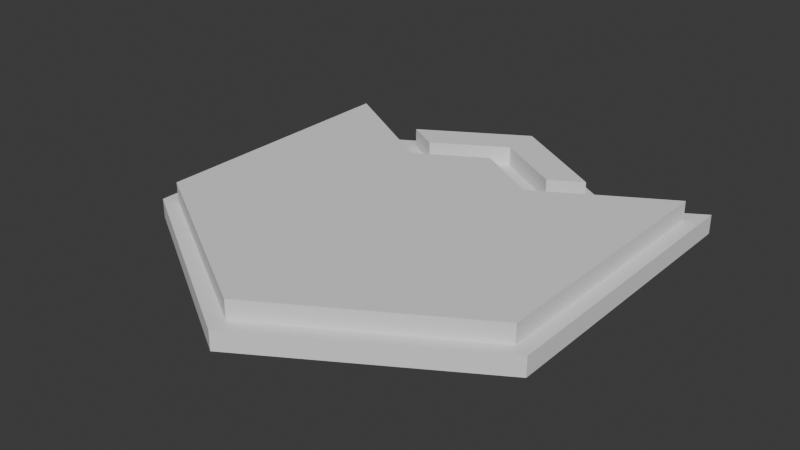 # Source: badge.blend  (saved by Blender 4.3.34; exported with 4.5.12 LTS)
import bpy
from mathutils import Matrix  # noqa: F401  (used for matrix-valued properties, if any)

bpy.ops.wm.read_factory_settings(use_empty=True)
scene = bpy.context.scene
scene.name = 'Scene'

# ---- collections
col_collection = bpy.data.collections.new('Collection'); scene.collection.children.link(col_collection)

# ---- world
world_world = bpy.data.worlds.new('World'); scene.world = world_world
world_world.use_nodes = True; world_world.node_tree.nodes.clear()
_N = world_world.node_tree.nodes; _L = world_world.node_tree.links
n0 = _N.new('ShaderNodeOutputWorld'); n0.name = 'World Output'; n0.location = (300, 300)
n1 = _N.new('ShaderNodeBackground'); n1.name = 'Background'; n1.location = (10, 300)
n1.inputs[0].default_value = (0.05088, 0.05088, 0.05088, 1.0)
_L.new(n1.outputs[0], n0.inputs[0])
n0.is_active_output = True
world_world.color = (0.05088, 0.05088, 0.05088)
world_world.use_sun_shadow = False
world_world.sun_shadow_jitter_overblur = 0.0

# ---- meshes
me_plane = bpy.data.meshes.new('Plane')
me_plane.from_pydata([(-7.844e-06, -0.9857, 0.05), (-7.533e-06, 1.014, 0.05), (0.9901, -0.4412, 0.05), (0.9901, 0.8311, 0.05), (-0.9901, -0.4412, 0.05), (-0.9901, 0.8311, 0.05), (-7.59e-06, 0.6677, 0.05), (-7.563e-06, 0.8311, 0.05), (-0.3465, 0.4796, 0.05), (0.3416, 0.4796, 0.05), (0.5247, 0.7222, 0.05), (0.3614, 0.6331, 0.05), (-0.3614, 0.6331, 0.05), (-0.5297, 0.7222, 0.05), (-7.844e-06, -0.9857, -0.05), (-7.533e-06, 1.014, -0.05), (0.9901, -0.4412, -0.05), (0.9901, 0.8311, -0.05), (-0.9901, -0.4412, -0.05), (-0.9901, 0.8311, -0.05), (-7.59e-06, 0.6677, -0.05), (-7.563e-06, 0.8311, -0.05), (-0.3465, 0.4796, -0.05), (0.3416, 0.4796, -0.05), (0.5247, 0.7222, -0.05), (0.3614, 0.6331, -0.05), (-0.3614, 0.6331, -0.05), (-0.5297, 0.7222, -0.05)], [], [(2, 3, 9, 6, 8, 5, 4, 0), (12, 7, 11, 10, 1, 13), (16, 14, 18, 19, 22, 20, 23, 17), (26, 27, 15, 24, 25, 21), (5, 8, 22, 19), (9, 3, 17, 23), (0, 4, 18, 14), (7, 12, 26, 21), (1, 10, 24, 15), (10, 11, 25, 24), (12, 13, 27, 26), (3, 2, 16, 17), (11, 7, 21, 25), (4, 5, 19, 18), (8, 6, 20, 22), (2, 0, 14, 16), (13, 1, 15, 27), (6, 9, 23, 20)])
_uv = me_plane.uv_layers.new(name='UVMap')
_uv.uv.foreach_set('vector', [0.0, 0.0, 0.0, 0.0, 0.0, 0.0, 0.0, 0.0, 0.0, 0.0, 0.0, 0.0, 0.0, 0.0, 0.0, 0.0, 0.0, 0.0, 0.0, 0.0, 0.0, 0.0, 0.0, 0.0, 0.0, 0.0, 0.0, 0.0, 0.0, 0.0, 0.0, 0.0, 0.0, 0.0, 0.0, 0.0, 0.0, 0.0, 0.0, 0.0, 0.0, 0.0, 0.0, 0.0, 0.0, 0.0, 0.0, 0.0, 0.0, 0.0, 0.0, 0.0, 0.0, 0.0, 0.0, 0.0, 0.0, 0.0, 0.0, 0.0, 0.0, 0.0, 0.0, 0.0, 0.0, 0.0, 0.0, 0.0, 0.0, 0.0, 0.0, 0.0, 0.0, 0.0, 0.0, 0.0, 0.0, 0.0, 0.0, 0.0, 0.0, 0.0, 0.0, 0.0, 0.0, 0.0, 0.0, 0.0, 0.0, 0.0, 0.0, 0.0, 0.0, 0.0, 0.0, 0.0, 0.0, 0.0, 0.0, 0.0, 0.0, 0.0, 0.0, 0.0, 0.0, 0.0, 0.0, 0.0, 0.0, 0.0, 0.0, 0.0, 0.0, 0.0, 0.0, 0.0, 0.0, 0.0, 0.0, 0.0, 0.0, 0.0, 0.0, 0.0, 0.0, 0.0, 0.0, 0.0, 0.0, 0.0, 0.0, 0.0, 0.0, 0.0, 0.0, 0.0, 0.0, 0.0, 0.0, 0.0, 0.0, 0.0, 0.0, 0.0, 0.0, 0.0, 0.0, 0.0, 0.0, 0.0, 0.0, 0.0, 0.0, 0.0, 0.0, 0.0, 0.0, 0.0, 0.0, 0.0, 0.0, 0.0, 0.0, 0.0, 0.0, 0.0, 0.0, 0.0])
me_plane.update()
me_plane_001 = bpy.data.meshes.new('Plane.001')
me_plane_001.from_pydata([(5.403e-05, -1.07, 0.05), (0.0002656, 1.096, 0.05), (1.067, -0.4714, 0.05), (1.067, 0.9564, 0.05), (-1.067, -0.4714, 0.05), (-1.067, 0.9564, 0.05), (5.431e-05, 0.7767, 0.05), (5.431e-05, 0.7767, 0.05), (-0.3811, 0.5698, 0.05), (0.3758, 0.5698, 0.05), (0.6675, 0.7279, 0.05), (0.3758, 0.5698, 0.05), (-0.3811, 0.5698, 0.05), (-0.6715, 0.7284, 0.05), (5.403e-05, -1.07, -0.05), (0.0002656, 1.096, -0.05), (1.067, -0.4714, -0.05), (1.067, 0.9564, -0.05), (-1.067, -0.4714, -0.05), (-1.067, 0.9564, -0.05), (5.431e-05, 0.7767, -0.05), (0.0002656, 0.7767, -0.05), (-0.3811, 0.5698, -0.05), (0.3758, 0.5698, -0.05), (0.6675, 0.7279, -0.05), (0.3758, 0.5698, -0.05), (-0.3811, 0.5698, -0.05), (-0.6707, 0.7279, -0.05)], [], [(2, 3, 9, 6, 8, 5, 4, 0), (12, 7, 11, 10, 1, 13), (16, 14, 18, 19, 22, 20, 23, 17), (26, 27, 15, 24, 25, 21), (5, 8, 22, 19), (9, 3, 17, 23), (0, 4, 18, 14), (1, 10, 24, 15), (10, 11, 25, 24), (12, 13, 27, 26), (3, 2, 16, 17), (4, 5, 19, 18), (2, 0, 14, 16), (13, 1, 15, 27)])
_uv = me_plane_001.uv_layers.new(name='UVMap')
_uv.uv.foreach_set('vector', [0.0, 0.0, 0.0, 0.0, 0.0, 0.0, 0.0, 0.0, 0.0, 0.0, 0.0, 0.0, 0.0, 0.0, 0.0, 0.0, 0.0, 0.0, 0.0, 0.0, 0.0, 0.0, 0.0, 0.0, 0.0, 0.0, 0.0, 0.0, 0.0, 0.0, 0.0, 0.0, 0.0, 0.0, 0.0, 0.0, 0.0, 0.0, 0.0, 0.0, 0.0, 0.0, 0.0, 0.0, 0.0, 0.0, 0.0, 0.0, 0.0, 0.0, 0.0, 0.0, 0.0, 0.0, 0.0, 0.0, 0.0, 0.0, 0.0, 0.0, 0.0, 0.0, 0.0, 0.0, 0.0, 0.0, 0.0, 0.0, 0.0, 0.0, 0.0, 0.0, 0.0, 0.0, 0.0, 0.0, 0.0, 0.0, 0.0, 0.0, 0.0, 0.0, 0.0, 0.0, 0.0, 0.0, 0.0, 0.0, 0.0, 0.0, 0.0, 0.0, 0.0, 0.0, 0.0, 0.0, 0.0, 0.0, 0.0, 0.0, 0.0, 0.0, 0.0, 0.0, 0.0, 0.0, 0.0, 0.0, 0.0, 0.0, 0.0, 0.0, 0.0, 0.0, 0.0, 0.0, 0.0, 0.0, 0.0, 0.0, 0.0, 0.0, 0.0, 0.0, 0.0, 0.0, 0.0, 0.0, 0.0, 0.0, 0.0, 0.0, 0.0, 0.0, 0.0, 0.0])
me_plane_001.update()

# ---- objects
ob_plane = bpy.data.objects.new('Plane', me_plane)
ob_plane_001 = bpy.data.objects.new('Plane.001', me_plane_001)

# ---- transforms, parenting, visibility, modifiers, constraints
ob_plane.location = (0.0, 0.0, 2.976e-07)
ob_plane.scale = (1.0, 1.087, 1.0)
ob_plane.lock_scale = (True, True, True)
ob_plane_001.location = (0.0, 0.0, -0.1)
ob_plane_001.scale = (1.0, 1.087, 1.0)
ob_plane_001.lock_scale = (True, True, True)

# ---- collection membership
col_collection.objects.link(ob_plane)
col_collection.objects.link(ob_plane_001)

# ---- scene / render settings (as saved in the file)
scene.frame_start = 1; scene.frame_end = 250; scene.frame_set(1)
scene.render.engine = 'BLENDER_EEVEE_NEXT'
scene.cycles.sampling_pattern = 'TABULATED_SOBOL'
scene.eevee.ray_tracing_options.trace_max_roughness = 0.0
bpy.context.view_layer.update()

# ---- added for rendering (the .blend has no active camera and no usable light): camera, sun
cam_auto = bpy.data.cameras.new('AutoCamera')
cam_auto.lens = 50.0
cam_auto.sensor_width = 36.0
cam_auto.clip_end = 1000.0
ob_auto_camera = bpy.data.objects.new('AutoCamera', cam_auto)
scene.collection.objects.link(ob_auto_camera)
ob_auto_camera.location = (2.94749, -3.5231, 2.30795)
ob_auto_camera.rotation_euler = (1.09748, -7.21219e-08, 0.694738)
scene.camera = ob_auto_camera
light_auto_sun = bpy.data.lights.new('AutoSun', 'SUN')
light_auto_sun.energy = 3.0
light_auto_sun.angle = 0.0523599
ob_auto_sun = bpy.data.objects.new('AutoSun', light_auto_sun)
scene.collection.objects.link(ob_auto_sun)
ob_auto_sun.rotation_euler = (0.872665, 0.174533, 0.523599)
bpy.context.view_layer.update()
